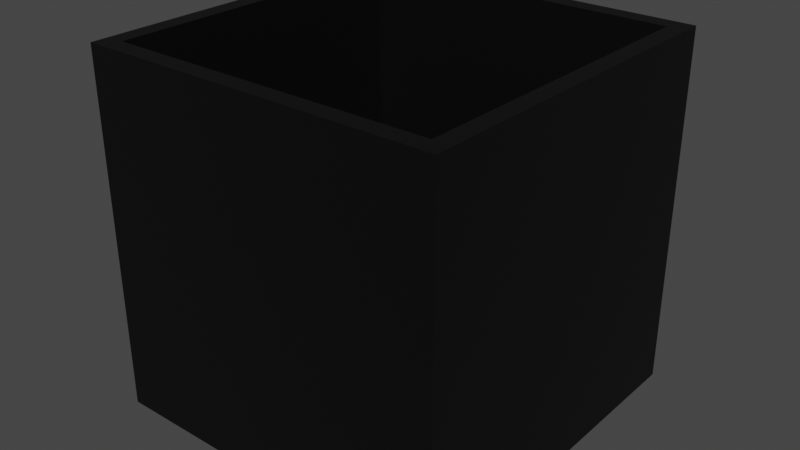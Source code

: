 # Source: Pitfall.blend  (saved by Blender 3.3.6; exported with 4.5.12 LTS)
import bpy
from mathutils import Matrix  # noqa: F401  (used for matrix-valued properties, if any)

bpy.ops.wm.read_factory_settings(use_empty=True)
scene = bpy.context.scene
scene.name = 'Scene'

# ---- collections
col_collection = bpy.data.collections.new('Collection'); scene.collection.children.link(col_collection)

# ---- materials (node trees are filled in below, after node groups)
mat_pf_black = bpy.data.materials.new('PF_Black')
mat_pf_black.use_transparent_shadow = False
mat_pf_spike = bpy.data.materials.new('PF_Spike')
mat_pf_spike.alpha_threshold = 0.0
mat_pf_spike.use_transparent_shadow = False
mat_pf_spike.line_color = (0.0, 0.0, 0.0, 1.0)

# ---- material node trees
mat_pf_black.use_nodes = True; mat_pf_black.node_tree.nodes.clear()
_N = mat_pf_black.node_tree.nodes; _L = mat_pf_black.node_tree.links
n0 = _N.new('ShaderNodeBsdfPrincipled'); n0.name = 'Principled BSDF'; n0.location = (10, 300)
n0.distribution = 'GGX'
n0.subsurface_method = 'RANDOM_WALK_SKIN'
n0.inputs[0].default_value = (0.0, 0.0, 0.0, 1.0)
n0.inputs[3].default_value = 1.45
n0.inputs[27].default_value = (0.0, 0.0, 0.0, 1.0)
n0.inputs[28].default_value = 1.0
n1 = _N.new('ShaderNodeOutputMaterial'); n1.name = 'Material Output'; n1.location = (300, 300)
_L.new(n0.outputs[0], n1.inputs[0])
n1.is_active_output = True
mat_pf_spike.use_nodes = True; mat_pf_spike.node_tree.nodes.clear()
_N = mat_pf_spike.node_tree.nodes; _L = mat_pf_spike.node_tree.links
n0 = _N.new('ShaderNodeOutputMaterial'); n0.name = 'Material Output'; n0.location = (300, 300)
n1 = _N.new('ShaderNodeBsdfPrincipled'); n1.name = 'Principled BSDF'; n1.location = (10, 300)
n1.distribution = 'GGX'
n1.subsurface_method = 'RANDOM_WALK_SKIN'
n1.inputs[0].default_value = (0.3, 0.3, 0.3, 1.0)
n1.inputs[2].default_value = 0.4
n1.inputs[3].default_value = 1.45
n1.inputs[27].default_value = (0.0, 0.0, 0.0, 1.0)
n1.inputs[28].default_value = 1.0
_L.new(n1.outputs[0], n0.inputs[0])
n0.is_active_output = True

# ---- world
world_world = bpy.data.worlds.new('World'); scene.world = world_world
world_world.use_nodes = True; world_world.node_tree.nodes.clear()
_N = world_world.node_tree.nodes; _L = world_world.node_tree.links
n0 = _N.new('ShaderNodeOutputWorld'); n0.name = 'World Output'; n0.location = (300, 300)
n1 = _N.new('ShaderNodeBackground'); n1.name = 'Background'; n1.location = (10, 300)
n1.inputs[0].default_value = (0.05088, 0.05088, 0.05088, 1.0)
_L.new(n1.outputs[0], n0.inputs[0])
n0.is_active_output = True
world_world.color = (0.05088, 0.05088, 0.05088)
world_world.use_sun_shadow = False
world_world.sun_shadow_jitter_overblur = 0.0

# ---- meshes
me_cube_001 = bpy.data.meshes.new('Cube.001')
me_cube_001.from_pydata([(-1.0, -1.0, -1.0), (-0.9, -0.9, 1.0), (-1.0, 1.0, -1.0), (-0.9, 0.9, 1.0), (1.0, -1.0, -1.0), (0.9, -0.9, 1.0), (1.0, 1.0, -1.0), (0.9, 0.9, 1.0), (-1.0, -1.0, 1.0), (-1.0, 1.0, 1.0), (1.0, 1.0, 1.0), (1.0, -1.0, 1.0), (-0.9, -0.9, -0.8999), (-0.9, 0.9, -0.8999), (0.9, 0.9, -0.8999), (0.9, -0.9, -0.8999)], [], [(0, 8, 9, 2), (2, 9, 10, 6), (6, 10, 11, 4), (4, 11, 8, 0), (2, 6, 4, 0), (5, 7, 14, 15), (1, 3, 9, 8), (3, 7, 10, 9), (7, 5, 11, 10), (5, 1, 8, 11), (14, 13, 12, 15), (3, 1, 12, 13), (1, 5, 15, 12), (7, 3, 13, 14)])
_uv = me_cube_001.uv_layers.new(name='UVMap')
_uv.uv.foreach_set('vector', [0.375, 0.0, 0.625, 0.0, 0.625, 0.25, 0.375, 0.25, 0.375, 0.25, 0.625, 0.25, 0.625, 0.5, 0.375, 0.5, 0.375, 0.5, 0.625, 0.5, 0.625, 0.75, 0.375, 0.75, 0.375, 0.75, 0.625, 0.75, 0.625, 1.0, 0.375, 1.0, 0.125, 0.5, 0.375, 0.5, 0.375, 0.75, 0.125, 0.75, 0.6375, 0.7375, 0.6375, 0.5125, 0.6375, 0.5125, 0.6375, 0.7375, 0.8625, 0.7375, 0.8625, 0.5125, 0.875, 0.5, 0.875, 0.75, 0.8625, 0.5125, 0.6375, 0.5125, 0.625, 0.5, 0.875, 0.5, 0.6375, 0.5125, 0.6375, 0.7375, 0.625, 0.75, 0.625, 0.5, 0.6375, 0.7375, 0.8625, 0.7375, 0.875, 0.75, 0.625, 0.75, 0.6375, 0.5125, 0.8625, 0.5125, 0.8625, 0.7375, 0.6375, 0.7375, 0.8625, 0.5125, 0.8625, 0.7375, 0.8625, 0.7375, 0.8625, 0.5125, 0.8625, 0.7375, 0.6375, 0.7375, 0.6375, 0.7375, 0.8625, 0.7375, 0.6375, 0.5125, 0.8625, 0.5125, 0.8625, 0.5125, 0.6375, 0.5125])
me_cube_001.materials.append(mat_pf_black)
me_cube_001.update()
me_cone = bpy.data.meshes.new('Cone')
me_cone.from_pydata([(0.0, 1.0, -1.0), (0.866, -0.5, -1.0), (-0.866, -0.5, -1.0), (0.0, 0.0, 1.0)], [], [(0, 3, 1), (0, 1, 2), (1, 3, 2), (2, 3, 0)])
_uv = me_cone.uv_layers.new(name='UVMap')
_uv.uv.foreach_set('vector', [0.25, 0.49, 0.25, 0.25, 0.4578, 0.13, 0.75, 0.49, 0.9578, 0.13, 0.5422, 0.13, 0.4578, 0.13, 0.25, 0.25, 0.04215, 0.13, 0.04215, 0.13, 0.25, 0.25, 0.25, 0.49])
me_cone.materials.append(mat_pf_spike)
me_cone.update()
me_cone_002 = bpy.data.meshes.new('Cone.002')
me_cone_002.from_pydata([(0.0, 1.0, -1.0), (0.866, -0.5, -1.0), (-0.866, -0.5, -1.0), (0.0, 0.0, 1.0)], [], [(0, 3, 1), (0, 1, 2), (1, 3, 2), (2, 3, 0)])
_uv = me_cone_002.uv_layers.new(name='UVMap')
_uv.uv.foreach_set('vector', [0.25, 0.49, 0.25, 0.25, 0.4578, 0.13, 0.75, 0.49, 0.9578, 0.13, 0.5422, 0.13, 0.4578, 0.13, 0.25, 0.25, 0.04215, 0.13, 0.04215, 0.13, 0.25, 0.25, 0.25, 0.49])
me_cone_002.materials.append(mat_pf_spike)
me_cone_002.update()
me_cone_003 = bpy.data.meshes.new('Cone.003')
me_cone_003.from_pydata([(0.0, 1.0, -1.0), (0.866, -0.5, -1.0), (-0.866, -0.5, -1.0), (0.0, 0.0, 1.0)], [], [(0, 3, 1), (0, 1, 2), (1, 3, 2), (2, 3, 0)])
_uv = me_cone_003.uv_layers.new(name='UVMap')
_uv.uv.foreach_set('vector', [0.25, 0.49, 0.25, 0.25, 0.4578, 0.13, 0.75, 0.49, 0.9578, 0.13, 0.5422, 0.13, 0.4578, 0.13, 0.25, 0.25, 0.04215, 0.13, 0.04215, 0.13, 0.25, 0.25, 0.25, 0.49])
me_cone_003.materials.append(mat_pf_spike)
me_cone_003.update()
me_cone_004 = bpy.data.meshes.new('Cone.004')
me_cone_004.from_pydata([(0.0, 1.0, -1.0), (0.866, -0.5, -1.0), (-0.866, -0.5, -1.0), (0.0, 0.0, 1.0)], [], [(0, 3, 1), (0, 1, 2), (1, 3, 2), (2, 3, 0)])
_uv = me_cone_004.uv_layers.new(name='UVMap')
_uv.uv.foreach_set('vector', [0.25, 0.49, 0.25, 0.25, 0.4578, 0.13, 0.75, 0.49, 0.9578, 0.13, 0.5422, 0.13, 0.4578, 0.13, 0.25, 0.25, 0.04215, 0.13, 0.04215, 0.13, 0.25, 0.25, 0.25, 0.49])
me_cone_004.materials.append(mat_pf_spike)
me_cone_004.update()
me_cone_005 = bpy.data.meshes.new('Cone.005')
me_cone_005.from_pydata([(0.0, 1.0, -1.0), (0.866, -0.5, -1.0), (-0.866, -0.5, -1.0), (0.0, 0.0, 1.0)], [], [(0, 3, 1), (0, 1, 2), (1, 3, 2), (2, 3, 0)])
_uv = me_cone_005.uv_layers.new(name='UVMap')
_uv.uv.foreach_set('vector', [0.25, 0.49, 0.25, 0.25, 0.4578, 0.13, 0.75, 0.49, 0.9578, 0.13, 0.5422, 0.13, 0.4578, 0.13, 0.25, 0.25, 0.04215, 0.13, 0.04215, 0.13, 0.25, 0.25, 0.25, 0.49])
me_cone_005.materials.append(mat_pf_spike)
me_cone_005.update()
me_cone_006 = bpy.data.meshes.new('Cone.006')
me_cone_006.from_pydata([(0.0, 1.0, -1.0), (0.866, -0.5, -1.0), (-0.866, -0.5, -1.0), (0.0, 0.0, 1.0)], [], [(0, 3, 1), (0, 1, 2), (1, 3, 2), (2, 3, 0)])
_uv = me_cone_006.uv_layers.new(name='UVMap')
_uv.uv.foreach_set('vector', [0.25, 0.49, 0.25, 0.25, 0.4578, 0.13, 0.75, 0.49, 0.9578, 0.13, 0.5422, 0.13, 0.4578, 0.13, 0.25, 0.25, 0.04215, 0.13, 0.04215, 0.13, 0.25, 0.25, 0.25, 0.49])
me_cone_006.materials.append(mat_pf_spike)
me_cone_006.update()
me_cone_007 = bpy.data.meshes.new('Cone.007')
me_cone_007.from_pydata([(0.0, 1.0, -1.0), (0.866, -0.5, -1.0), (-0.866, -0.5, -1.0), (0.0, 0.0, 1.0)], [], [(0, 3, 1), (0, 1, 2), (1, 3, 2), (2, 3, 0)])
_uv = me_cone_007.uv_layers.new(name='UVMap')
_uv.uv.foreach_set('vector', [0.25, 0.49, 0.25, 0.25, 0.4578, 0.13, 0.75, 0.49, 0.9578, 0.13, 0.5422, 0.13, 0.4578, 0.13, 0.25, 0.25, 0.04215, 0.13, 0.04215, 0.13, 0.25, 0.25, 0.25, 0.49])
me_cone_007.materials.append(mat_pf_spike)
me_cone_007.update()
me_cone_008 = bpy.data.meshes.new('Cone.008')
me_cone_008.from_pydata([(0.0, 1.0, -1.0), (0.866, -0.5, -1.0), (-0.866, -0.5, -1.0), (0.0, 0.0, 1.0)], [], [(0, 3, 1), (0, 1, 2), (1, 3, 2), (2, 3, 0)])
_uv = me_cone_008.uv_layers.new(name='UVMap')
_uv.uv.foreach_set('vector', [0.25, 0.49, 0.25, 0.25, 0.4578, 0.13, 0.75, 0.49, 0.9578, 0.13, 0.5422, 0.13, 0.4578, 0.13, 0.25, 0.25, 0.04215, 0.13, 0.04215, 0.13, 0.25, 0.25, 0.25, 0.49])
me_cone_008.materials.append(mat_pf_spike)
me_cone_008.update()
me_cone_009 = bpy.data.meshes.new('Cone.009')
me_cone_009.from_pydata([(0.0, 1.0, -1.0), (0.866, -0.5, -1.0), (-0.866, -0.5, -1.0), (0.0, 0.0, 1.0)], [], [(0, 3, 1), (0, 1, 2), (1, 3, 2), (2, 3, 0)])
_uv = me_cone_009.uv_layers.new(name='UVMap')
_uv.uv.foreach_set('vector', [0.25, 0.49, 0.25, 0.25, 0.4578, 0.13, 0.75, 0.49, 0.9578, 0.13, 0.5422, 0.13, 0.4578, 0.13, 0.25, 0.25, 0.04215, 0.13, 0.04215, 0.13, 0.25, 0.25, 0.25, 0.49])
me_cone_009.materials.append(mat_pf_spike)
me_cone_009.update()
me_cone_010 = bpy.data.meshes.new('Cone.010')
me_cone_010.from_pydata([(0.0, 1.0, -1.0), (0.866, -0.5, -1.0), (-0.866, -0.5, -1.0), (0.0, 0.0, 1.0)], [], [(0, 3, 1), (0, 1, 2), (1, 3, 2), (2, 3, 0)])
_uv = me_cone_010.uv_layers.new(name='UVMap')
_uv.uv.foreach_set('vector', [0.25, 0.49, 0.25, 0.25, 0.4578, 0.13, 0.75, 0.49, 0.9578, 0.13, 0.5422, 0.13, 0.4578, 0.13, 0.25, 0.25, 0.04215, 0.13, 0.04215, 0.13, 0.25, 0.25, 0.25, 0.49])
me_cone_010.materials.append(mat_pf_spike)
me_cone_010.update()
me_cone_011 = bpy.data.meshes.new('Cone.011')
me_cone_011.from_pydata([(0.0, 1.0, -1.0), (0.866, -0.5, -1.0), (-0.866, -0.5, -1.0), (0.0, 0.0, 1.0)], [], [(0, 3, 1), (0, 1, 2), (1, 3, 2), (2, 3, 0)])
_uv = me_cone_011.uv_layers.new(name='UVMap')
_uv.uv.foreach_set('vector', [0.25, 0.49, 0.25, 0.25, 0.4578, 0.13, 0.75, 0.49, 0.9578, 0.13, 0.5422, 0.13, 0.4578, 0.13, 0.25, 0.25, 0.04215, 0.13, 0.04215, 0.13, 0.25, 0.25, 0.25, 0.49])
me_cone_011.materials.append(mat_pf_spike)
me_cone_011.update()
me_cone_012 = bpy.data.meshes.new('Cone.012')
me_cone_012.from_pydata([(0.0, 1.0, -1.0), (0.866, -0.5, -1.0), (-0.866, -0.5, -1.0), (0.0, 0.0, 1.0)], [], [(0, 3, 1), (0, 1, 2), (1, 3, 2), (2, 3, 0)])
_uv = me_cone_012.uv_layers.new(name='UVMap')
_uv.uv.foreach_set('vector', [0.25, 0.49, 0.25, 0.25, 0.4578, 0.13, 0.75, 0.49, 0.9578, 0.13, 0.5422, 0.13, 0.4578, 0.13, 0.25, 0.25, 0.04215, 0.13, 0.04215, 0.13, 0.25, 0.25, 0.25, 0.49])
me_cone_012.materials.append(mat_pf_spike)
me_cone_012.update()
me_cone_013 = bpy.data.meshes.new('Cone.013')
me_cone_013.from_pydata([(0.0, 1.0, -1.0), (0.866, -0.5, -1.0), (-0.866, -0.5, -1.0), (0.0, 0.0, 1.0)], [], [(0, 3, 1), (0, 1, 2), (1, 3, 2), (2, 3, 0)])
_uv = me_cone_013.uv_layers.new(name='UVMap')
_uv.uv.foreach_set('vector', [0.25, 0.49, 0.25, 0.25, 0.4578, 0.13, 0.75, 0.49, 0.9578, 0.13, 0.5422, 0.13, 0.4578, 0.13, 0.25, 0.25, 0.04215, 0.13, 0.04215, 0.13, 0.25, 0.25, 0.25, 0.49])
me_cone_013.materials.append(mat_pf_spike)
me_cone_013.update()
me_cone_014 = bpy.data.meshes.new('Cone.014')
me_cone_014.from_pydata([(0.0, 1.0, -1.0), (0.866, -0.5, -1.0), (-0.866, -0.5, -1.0), (0.0, 0.0, 1.0)], [], [(0, 3, 1), (0, 1, 2), (1, 3, 2), (2, 3, 0)])
_uv = me_cone_014.uv_layers.new(name='UVMap')
_uv.uv.foreach_set('vector', [0.25, 0.49, 0.25, 0.25, 0.4578, 0.13, 0.75, 0.49, 0.9578, 0.13, 0.5422, 0.13, 0.4578, 0.13, 0.25, 0.25, 0.04215, 0.13, 0.04215, 0.13, 0.25, 0.25, 0.25, 0.49])
me_cone_014.materials.append(mat_pf_spike)
me_cone_014.update()
me_cone_015 = bpy.data.meshes.new('Cone.015')
me_cone_015.from_pydata([(0.0, 1.0, -1.0), (0.866, -0.5, -1.0), (-0.866, -0.5, -1.0), (0.0, 0.0, 1.0)], [], [(0, 3, 1), (0, 1, 2), (1, 3, 2), (2, 3, 0)])
_uv = me_cone_015.uv_layers.new(name='UVMap')
_uv.uv.foreach_set('vector', [0.25, 0.49, 0.25, 0.25, 0.4578, 0.13, 0.75, 0.49, 0.9578, 0.13, 0.5422, 0.13, 0.4578, 0.13, 0.25, 0.25, 0.04215, 0.13, 0.04215, 0.13, 0.25, 0.25, 0.25, 0.49])
me_cone_015.materials.append(mat_pf_spike)
me_cone_015.update()
me_cone_016 = bpy.data.meshes.new('Cone.016')
me_cone_016.from_pydata([(0.0, 1.0, -1.0), (0.866, -0.5, -1.0), (-0.866, -0.5, -1.0), (0.0, 0.0, 1.0)], [], [(0, 3, 1), (0, 1, 2), (1, 3, 2), (2, 3, 0)])
_uv = me_cone_016.uv_layers.new(name='UVMap')
_uv.uv.foreach_set('vector', [0.25, 0.49, 0.25, 0.25, 0.4578, 0.13, 0.75, 0.49, 0.9578, 0.13, 0.5422, 0.13, 0.4578, 0.13, 0.25, 0.25, 0.04215, 0.13, 0.04215, 0.13, 0.25, 0.25, 0.25, 0.49])
me_cone_016.materials.append(mat_pf_spike)
me_cone_016.update()
me_cone_017 = bpy.data.meshes.new('Cone.017')
me_cone_017.from_pydata([(0.0, 1.0, -1.0), (0.866, -0.5, -1.0), (-0.866, -0.5, -1.0), (0.0, 0.0, 1.0)], [], [(0, 3, 1), (0, 1, 2), (1, 3, 2), (2, 3, 0)])
_uv = me_cone_017.uv_layers.new(name='UVMap')
_uv.uv.foreach_set('vector', [0.25, 0.49, 0.25, 0.25, 0.4578, 0.13, 0.75, 0.49, 0.9578, 0.13, 0.5422, 0.13, 0.4578, 0.13, 0.25, 0.25, 0.04215, 0.13, 0.04215, 0.13, 0.25, 0.25, 0.25, 0.49])
me_cone_017.materials.append(mat_pf_spike)
me_cone_017.update()
me_cone_018 = bpy.data.meshes.new('Cone.018')
me_cone_018.from_pydata([(0.0, 1.0, -1.0), (0.866, -0.5, -1.0), (-0.866, -0.5, -1.0), (0.0, 0.0, 1.0)], [], [(0, 3, 1), (0, 1, 2), (1, 3, 2), (2, 3, 0)])
_uv = me_cone_018.uv_layers.new(name='UVMap')
_uv.uv.foreach_set('vector', [0.25, 0.49, 0.25, 0.25, 0.4578, 0.13, 0.75, 0.49, 0.9578, 0.13, 0.5422, 0.13, 0.4578, 0.13, 0.25, 0.25, 0.04215, 0.13, 0.04215, 0.13, 0.25, 0.25, 0.25, 0.49])
me_cone_018.materials.append(mat_pf_spike)
me_cone_018.update()
me_cone_019 = bpy.data.meshes.new('Cone.019')
me_cone_019.from_pydata([(0.0, 1.0, -1.0), (0.866, -0.5, -1.0), (-0.866, -0.5, -1.0), (0.0, 0.0, 1.0)], [], [(0, 3, 1), (0, 1, 2), (1, 3, 2), (2, 3, 0)])
_uv = me_cone_019.uv_layers.new(name='UVMap')
_uv.uv.foreach_set('vector', [0.25, 0.49, 0.25, 0.25, 0.4578, 0.13, 0.75, 0.49, 0.9578, 0.13, 0.5422, 0.13, 0.4578, 0.13, 0.25, 0.25, 0.04215, 0.13, 0.04215, 0.13, 0.25, 0.25, 0.25, 0.49])
me_cone_019.materials.append(mat_pf_spike)
me_cone_019.update()
me_cone_020 = bpy.data.meshes.new('Cone.020')
me_cone_020.from_pydata([(0.0, 1.0, -1.0), (0.866, -0.5, -1.0), (-0.866, -0.5, -1.0), (0.0, 0.0, 1.0)], [], [(0, 3, 1), (0, 1, 2), (1, 3, 2), (2, 3, 0)])
_uv = me_cone_020.uv_layers.new(name='UVMap')
_uv.uv.foreach_set('vector', [0.25, 0.49, 0.25, 0.25, 0.4578, 0.13, 0.75, 0.49, 0.9578, 0.13, 0.5422, 0.13, 0.4578, 0.13, 0.25, 0.25, 0.04215, 0.13, 0.04215, 0.13, 0.25, 0.25, 0.25, 0.49])
me_cone_020.materials.append(mat_pf_spike)
me_cone_020.update()
me_cone_022 = bpy.data.meshes.new('Cone.022')
me_cone_022.from_pydata([(0.0, 1.0, -1.0), (0.866, -0.5, -1.0), (-0.866, -0.5, -1.0), (0.0, 0.0, 1.0)], [], [(0, 3, 1), (0, 1, 2), (1, 3, 2), (2, 3, 0)])
_uv = me_cone_022.uv_layers.new(name='UVMap')
_uv.uv.foreach_set('vector', [0.25, 0.49, 0.25, 0.25, 0.4578, 0.13, 0.75, 0.49, 0.9578, 0.13, 0.5422, 0.13, 0.4578, 0.13, 0.25, 0.25, 0.04215, 0.13, 0.04215, 0.13, 0.25, 0.25, 0.25, 0.49])
me_cone_022.materials.append(mat_pf_spike)
me_cone_022.update()
me_cone_023 = bpy.data.meshes.new('Cone.023')
me_cone_023.from_pydata([(0.0, 1.0, -1.0), (0.866, -0.5, -1.0), (-0.866, -0.5, -1.0), (0.0, 0.0, 1.0)], [], [(0, 3, 1), (0, 1, 2), (1, 3, 2), (2, 3, 0)])
_uv = me_cone_023.uv_layers.new(name='UVMap')
_uv.uv.foreach_set('vector', [0.25, 0.49, 0.25, 0.25, 0.4578, 0.13, 0.75, 0.49, 0.9578, 0.13, 0.5422, 0.13, 0.4578, 0.13, 0.25, 0.25, 0.04215, 0.13, 0.04215, 0.13, 0.25, 0.25, 0.25, 0.49])
me_cone_023.materials.append(mat_pf_spike)
me_cone_023.update()
me_cone_024 = bpy.data.meshes.new('Cone.024')
me_cone_024.from_pydata([(0.0, 1.0, -1.0), (0.866, -0.5, -1.0), (-0.866, -0.5, -1.0), (0.0, 0.0, 1.0)], [], [(0, 3, 1), (0, 1, 2), (1, 3, 2), (2, 3, 0)])
_uv = me_cone_024.uv_layers.new(name='UVMap')
_uv.uv.foreach_set('vector', [0.25, 0.49, 0.25, 0.25, 0.4578, 0.13, 0.75, 0.49, 0.9578, 0.13, 0.5422, 0.13, 0.4578, 0.13, 0.25, 0.25, 0.04215, 0.13, 0.04215, 0.13, 0.25, 0.25, 0.25, 0.49])
me_cone_024.materials.append(mat_pf_spike)
me_cone_024.update()
me_cone_025 = bpy.data.meshes.new('Cone.025')
me_cone_025.from_pydata([(0.0, 1.0, -1.0), (0.866, -0.5, -1.0), (-0.866, -0.5, -1.0), (0.0, 0.0, 1.0)], [], [(0, 3, 1), (0, 1, 2), (1, 3, 2), (2, 3, 0)])
_uv = me_cone_025.uv_layers.new(name='UVMap')
_uv.uv.foreach_set('vector', [0.25, 0.49, 0.25, 0.25, 0.4578, 0.13, 0.75, 0.49, 0.9578, 0.13, 0.5422, 0.13, 0.4578, 0.13, 0.25, 0.25, 0.04215, 0.13, 0.04215, 0.13, 0.25, 0.25, 0.25, 0.49])
me_cone_025.materials.append(mat_pf_spike)
me_cone_025.update()
me_cone_026 = bpy.data.meshes.new('Cone.026')
me_cone_026.from_pydata([(0.0, 1.0, -1.0), (0.866, -0.5, -1.0), (-0.866, -0.5, -1.0), (0.0, 0.0, 1.0)], [], [(0, 3, 1), (0, 1, 2), (1, 3, 2), (2, 3, 0)])
_uv = me_cone_026.uv_layers.new(name='UVMap')
_uv.uv.foreach_set('vector', [0.25, 0.49, 0.25, 0.25, 0.4578, 0.13, 0.75, 0.49, 0.9578, 0.13, 0.5422, 0.13, 0.4578, 0.13, 0.25, 0.25, 0.04215, 0.13, 0.04215, 0.13, 0.25, 0.25, 0.25, 0.49])
me_cone_026.materials.append(mat_pf_spike)
me_cone_026.update()
me_cone_027 = bpy.data.meshes.new('Cone.027')
me_cone_027.from_pydata([(0.0, 1.0, -1.0), (0.866, -0.5, -1.0), (-0.866, -0.5, -1.0), (0.0, 0.0, 1.0)], [], [(0, 3, 1), (0, 1, 2), (1, 3, 2), (2, 3, 0)])
_uv = me_cone_027.uv_layers.new(name='UVMap')
_uv.uv.foreach_set('vector', [0.25, 0.49, 0.25, 0.25, 0.4578, 0.13, 0.75, 0.49, 0.9578, 0.13, 0.5422, 0.13, 0.4578, 0.13, 0.25, 0.25, 0.04215, 0.13, 0.04215, 0.13, 0.25, 0.25, 0.25, 0.49])
me_cone_027.materials.append(mat_pf_spike)
me_cone_027.update()
me_cone_028 = bpy.data.meshes.new('Cone.028')
me_cone_028.from_pydata([(0.0, 1.0, -1.0), (0.866, -0.5, -1.0), (-0.866, -0.5, -1.0), (0.0, 0.0, 1.0)], [], [(0, 3, 1), (0, 1, 2), (1, 3, 2), (2, 3, 0)])
_uv = me_cone_028.uv_layers.new(name='UVMap')
_uv.uv.foreach_set('vector', [0.25, 0.49, 0.25, 0.25, 0.4578, 0.13, 0.75, 0.49, 0.9578, 0.13, 0.5422, 0.13, 0.4578, 0.13, 0.25, 0.25, 0.04215, 0.13, 0.04215, 0.13, 0.25, 0.25, 0.25, 0.49])
me_cone_028.materials.append(mat_pf_spike)
me_cone_028.update()
me_cone_029 = bpy.data.meshes.new('Cone.029')
me_cone_029.from_pydata([(0.0, 1.0, -1.0), (0.866, -0.5, -1.0), (-0.866, -0.5, -1.0), (0.0, 0.0, 1.0)], [], [(0, 3, 1), (0, 1, 2), (1, 3, 2), (2, 3, 0)])
_uv = me_cone_029.uv_layers.new(name='UVMap')
_uv.uv.foreach_set('vector', [0.25, 0.49, 0.25, 0.25, 0.4578, 0.13, 0.75, 0.49, 0.9578, 0.13, 0.5422, 0.13, 0.4578, 0.13, 0.25, 0.25, 0.04215, 0.13, 0.04215, 0.13, 0.25, 0.25, 0.25, 0.49])
me_cone_029.materials.append(mat_pf_spike)
me_cone_029.update()
me_cone_030 = bpy.data.meshes.new('Cone.030')
me_cone_030.from_pydata([(0.0, 1.0, -1.0), (0.866, -0.5, -1.0), (-0.866, -0.5, -1.0), (0.0, 0.0, 1.0)], [], [(0, 3, 1), (0, 1, 2), (1, 3, 2), (2, 3, 0)])
_uv = me_cone_030.uv_layers.new(name='UVMap')
_uv.uv.foreach_set('vector', [0.25, 0.49, 0.25, 0.25, 0.4578, 0.13, 0.75, 0.49, 0.9578, 0.13, 0.5422, 0.13, 0.4578, 0.13, 0.25, 0.25, 0.04215, 0.13, 0.04215, 0.13, 0.25, 0.25, 0.25, 0.49])
me_cone_030.materials.append(mat_pf_spike)
me_cone_030.update()
me_cone_031 = bpy.data.meshes.new('Cone.031')
me_cone_031.from_pydata([(0.0, 1.0, -1.0), (0.866, -0.5, -1.0), (-0.866, -0.5, -1.0), (0.0, 0.0, 1.0)], [], [(0, 3, 1), (0, 1, 2), (1, 3, 2), (2, 3, 0)])
_uv = me_cone_031.uv_layers.new(name='UVMap')
_uv.uv.foreach_set('vector', [0.25, 0.49, 0.25, 0.25, 0.4578, 0.13, 0.75, 0.49, 0.9578, 0.13, 0.5422, 0.13, 0.4578, 0.13, 0.25, 0.25, 0.04215, 0.13, 0.04215, 0.13, 0.25, 0.25, 0.25, 0.49])
me_cone_031.materials.append(mat_pf_spike)
me_cone_031.update()
me_cone_032 = bpy.data.meshes.new('Cone.032')
me_cone_032.from_pydata([(0.0, 1.0, -1.0), (0.866, -0.5, -1.0), (-0.866, -0.5, -1.0), (0.0, 0.0, 1.0)], [], [(0, 3, 1), (0, 1, 2), (1, 3, 2), (2, 3, 0)])
_uv = me_cone_032.uv_layers.new(name='UVMap')
_uv.uv.foreach_set('vector', [0.25, 0.49, 0.25, 0.25, 0.4578, 0.13, 0.75, 0.49, 0.9578, 0.13, 0.5422, 0.13, 0.4578, 0.13, 0.25, 0.25, 0.04215, 0.13, 0.04215, 0.13, 0.25, 0.25, 0.25, 0.49])
me_cone_032.materials.append(mat_pf_spike)
me_cone_032.update()
me_cone_033 = bpy.data.meshes.new('Cone.033')
me_cone_033.from_pydata([(0.0, 1.0, -1.0), (0.866, -0.5, -1.0), (-0.866, -0.5, -1.0), (0.0, 0.0, 1.0)], [], [(0, 3, 1), (0, 1, 2), (1, 3, 2), (2, 3, 0)])
_uv = me_cone_033.uv_layers.new(name='UVMap')
_uv.uv.foreach_set('vector', [0.25, 0.49, 0.25, 0.25, 0.4578, 0.13, 0.75, 0.49, 0.9578, 0.13, 0.5422, 0.13, 0.4578, 0.13, 0.25, 0.25, 0.04215, 0.13, 0.04215, 0.13, 0.25, 0.25, 0.25, 0.49])
me_cone_033.materials.append(mat_pf_spike)
me_cone_033.update()
me_cone_034 = bpy.data.meshes.new('Cone.034')
me_cone_034.from_pydata([(0.0, 1.0, -1.0), (0.866, -0.5, -1.0), (-0.866, -0.5, -1.0), (0.0, 0.0, 1.0)], [], [(0, 3, 1), (0, 1, 2), (1, 3, 2), (2, 3, 0)])
_uv = me_cone_034.uv_layers.new(name='UVMap')
_uv.uv.foreach_set('vector', [0.25, 0.49, 0.25, 0.25, 0.4578, 0.13, 0.75, 0.49, 0.9578, 0.13, 0.5422, 0.13, 0.4578, 0.13, 0.25, 0.25, 0.04215, 0.13, 0.04215, 0.13, 0.25, 0.25, 0.25, 0.49])
me_cone_034.materials.append(mat_pf_spike)
me_cone_034.update()
me_cone_035 = bpy.data.meshes.new('Cone.035')
me_cone_035.from_pydata([(0.0, 1.0, -1.0), (0.866, -0.5, -1.0), (-0.866, -0.5, -1.0), (0.0, 0.0, 1.0)], [], [(0, 3, 1), (0, 1, 2), (1, 3, 2), (2, 3, 0)])
_uv = me_cone_035.uv_layers.new(name='UVMap')
_uv.uv.foreach_set('vector', [0.25, 0.49, 0.25, 0.25, 0.4578, 0.13, 0.75, 0.49, 0.9578, 0.13, 0.5422, 0.13, 0.4578, 0.13, 0.25, 0.25, 0.04215, 0.13, 0.04215, 0.13, 0.25, 0.25, 0.25, 0.49])
me_cone_035.materials.append(mat_pf_spike)
me_cone_035.update()
me_cone_036 = bpy.data.meshes.new('Cone.036')
me_cone_036.from_pydata([(0.0, 1.0, -1.0), (0.866, -0.5, -1.0), (-0.866, -0.5, -1.0), (0.0, 0.0, 1.0)], [], [(0, 3, 1), (0, 1, 2), (1, 3, 2), (2, 3, 0)])
_uv = me_cone_036.uv_layers.new(name='UVMap')
_uv.uv.foreach_set('vector', [0.25, 0.49, 0.25, 0.25, 0.4578, 0.13, 0.75, 0.49, 0.9578, 0.13, 0.5422, 0.13, 0.4578, 0.13, 0.25, 0.25, 0.04215, 0.13, 0.04215, 0.13, 0.25, 0.25, 0.25, 0.49])
me_cone_036.materials.append(mat_pf_spike)
me_cone_036.update()
me_cone_037 = bpy.data.meshes.new('Cone.037')
me_cone_037.from_pydata([(0.0, 1.0, -1.0), (0.866, -0.5, -1.0), (-0.866, -0.5, -1.0), (0.0, 0.0, 1.0)], [], [(0, 3, 1), (0, 1, 2), (1, 3, 2), (2, 3, 0)])
_uv = me_cone_037.uv_layers.new(name='UVMap')
_uv.uv.foreach_set('vector', [0.25, 0.49, 0.25, 0.25, 0.4578, 0.13, 0.75, 0.49, 0.9578, 0.13, 0.5422, 0.13, 0.4578, 0.13, 0.25, 0.25, 0.04215, 0.13, 0.04215, 0.13, 0.25, 0.25, 0.25, 0.49])
me_cone_037.materials.append(mat_pf_spike)
me_cone_037.update()
me_cone_038 = bpy.data.meshes.new('Cone.038')
me_cone_038.from_pydata([(0.0, 1.0, -1.0), (0.866, -0.5, -1.0), (-0.866, -0.5, -1.0), (0.0, 0.0, 1.0)], [], [(0, 3, 1), (0, 1, 2), (1, 3, 2), (2, 3, 0)])
_uv = me_cone_038.uv_layers.new(name='UVMap')
_uv.uv.foreach_set('vector', [0.25, 0.49, 0.25, 0.25, 0.4578, 0.13, 0.75, 0.49, 0.9578, 0.13, 0.5422, 0.13, 0.4578, 0.13, 0.25, 0.25, 0.04215, 0.13, 0.04215, 0.13, 0.25, 0.25, 0.25, 0.49])
me_cone_038.materials.append(mat_pf_spike)
me_cone_038.update()
me_cone_039 = bpy.data.meshes.new('Cone.039')
me_cone_039.from_pydata([(0.0, 1.0, -1.0), (0.866, -0.5, -1.0), (-0.866, -0.5, -1.0), (0.0, 0.0, 1.0)], [], [(0, 3, 1), (0, 1, 2), (1, 3, 2), (2, 3, 0)])
_uv = me_cone_039.uv_layers.new(name='UVMap')
_uv.uv.foreach_set('vector', [0.25, 0.49, 0.25, 0.25, 0.4578, 0.13, 0.75, 0.49, 0.9578, 0.13, 0.5422, 0.13, 0.4578, 0.13, 0.25, 0.25, 0.04215, 0.13, 0.04215, 0.13, 0.25, 0.25, 0.25, 0.49])
me_cone_039.materials.append(mat_pf_spike)
me_cone_039.update()
me_cone_040 = bpy.data.meshes.new('Cone.040')
me_cone_040.from_pydata([(0.0, 1.0, -1.0), (0.866, -0.5, -1.0), (-0.866, -0.5, -1.0), (0.0, 0.0, 1.0)], [], [(0, 3, 1), (0, 1, 2), (1, 3, 2), (2, 3, 0)])
_uv = me_cone_040.uv_layers.new(name='UVMap')
_uv.uv.foreach_set('vector', [0.25, 0.49, 0.25, 0.25, 0.4578, 0.13, 0.75, 0.49, 0.9578, 0.13, 0.5422, 0.13, 0.4578, 0.13, 0.25, 0.25, 0.04215, 0.13, 0.04215, 0.13, 0.25, 0.25, 0.25, 0.49])
me_cone_040.materials.append(mat_pf_spike)
me_cone_040.update()
me_cone_041 = bpy.data.meshes.new('Cone.041')
me_cone_041.from_pydata([(0.0, 1.0, -1.0), (0.866, -0.5, -1.0), (-0.866, -0.5, -1.0), (0.0, 0.0, 1.0)], [], [(0, 3, 1), (0, 1, 2), (1, 3, 2), (2, 3, 0)])
_uv = me_cone_041.uv_layers.new(name='UVMap')
_uv.uv.foreach_set('vector', [0.25, 0.49, 0.25, 0.25, 0.4578, 0.13, 0.75, 0.49, 0.9578, 0.13, 0.5422, 0.13, 0.4578, 0.13, 0.25, 0.25, 0.04215, 0.13, 0.04215, 0.13, 0.25, 0.25, 0.25, 0.49])
me_cone_041.materials.append(mat_pf_spike)
me_cone_041.update()
me_cone_042 = bpy.data.meshes.new('Cone.042')
me_cone_042.from_pydata([(0.0, 1.0, -1.0), (0.866, -0.5, -1.0), (-0.866, -0.5, -1.0), (0.0, 0.0, 1.0)], [], [(0, 3, 1), (0, 1, 2), (1, 3, 2), (2, 3, 0)])
_uv = me_cone_042.uv_layers.new(name='UVMap')
_uv.uv.foreach_set('vector', [0.25, 0.49, 0.25, 0.25, 0.4578, 0.13, 0.75, 0.49, 0.9578, 0.13, 0.5422, 0.13, 0.4578, 0.13, 0.25, 0.25, 0.04215, 0.13, 0.04215, 0.13, 0.25, 0.25, 0.25, 0.49])
me_cone_042.materials.append(mat_pf_spike)
me_cone_042.update()
me_cone_043 = bpy.data.meshes.new('Cone.043')
me_cone_043.from_pydata([(0.0, 1.0, -1.0), (0.866, -0.5, -1.0), (-0.866, -0.5, -1.0), (0.0, 0.0, 1.0)], [], [(0, 3, 1), (0, 1, 2), (1, 3, 2), (2, 3, 0)])
_uv = me_cone_043.uv_layers.new(name='UVMap')
_uv.uv.foreach_set('vector', [0.25, 0.49, 0.25, 0.25, 0.4578, 0.13, 0.75, 0.49, 0.9578, 0.13, 0.5422, 0.13, 0.4578, 0.13, 0.25, 0.25, 0.04215, 0.13, 0.04215, 0.13, 0.25, 0.25, 0.25, 0.49])
me_cone_043.materials.append(mat_pf_spike)
me_cone_043.update()
me_cone_044 = bpy.data.meshes.new('Cone.044')
me_cone_044.from_pydata([(0.0, 1.0, -1.0), (0.866, -0.5, -1.0), (-0.866, -0.5, -1.0), (0.0, 0.0, 1.0)], [], [(0, 3, 1), (0, 1, 2), (1, 3, 2), (2, 3, 0)])
_uv = me_cone_044.uv_layers.new(name='UVMap')
_uv.uv.foreach_set('vector', [0.25, 0.49, 0.25, 0.25, 0.4578, 0.13, 0.75, 0.49, 0.9578, 0.13, 0.5422, 0.13, 0.4578, 0.13, 0.25, 0.25, 0.04215, 0.13, 0.04215, 0.13, 0.25, 0.25, 0.25, 0.49])
me_cone_044.materials.append(mat_pf_spike)
me_cone_044.update()
me_cone_045 = bpy.data.meshes.new('Cone.045')
me_cone_045.from_pydata([(0.0, 1.0, -1.0), (0.866, -0.5, -1.0), (-0.866, -0.5, -1.0), (0.0, 0.0, 1.0)], [], [(0, 3, 1), (0, 1, 2), (1, 3, 2), (2, 3, 0)])
_uv = me_cone_045.uv_layers.new(name='UVMap')
_uv.uv.foreach_set('vector', [0.25, 0.49, 0.25, 0.25, 0.4578, 0.13, 0.75, 0.49, 0.9578, 0.13, 0.5422, 0.13, 0.4578, 0.13, 0.25, 0.25, 0.04215, 0.13, 0.04215, 0.13, 0.25, 0.25, 0.25, 0.49])
me_cone_045.materials.append(mat_pf_spike)
me_cone_045.update()
me_cone_046 = bpy.data.meshes.new('Cone.046')
me_cone_046.from_pydata([(0.0, 1.0, -1.0), (0.866, -0.5, -1.0), (-0.866, -0.5, -1.0), (0.0, 0.0, 1.0)], [], [(0, 3, 1), (0, 1, 2), (1, 3, 2), (2, 3, 0)])
_uv = me_cone_046.uv_layers.new(name='UVMap')
_uv.uv.foreach_set('vector', [0.25, 0.49, 0.25, 0.25, 0.4578, 0.13, 0.75, 0.49, 0.9578, 0.13, 0.5422, 0.13, 0.4578, 0.13, 0.25, 0.25, 0.04215, 0.13, 0.04215, 0.13, 0.25, 0.25, 0.25, 0.49])
me_cone_046.materials.append(mat_pf_spike)
me_cone_046.update()
me_cone_047 = bpy.data.meshes.new('Cone.047')
me_cone_047.from_pydata([(0.0, 1.0, -1.0), (0.866, -0.5, -1.0), (-0.866, -0.5, -1.0), (0.0, 0.0, 1.0)], [], [(0, 3, 1), (0, 1, 2), (1, 3, 2), (2, 3, 0)])
_uv = me_cone_047.uv_layers.new(name='UVMap')
_uv.uv.foreach_set('vector', [0.25, 0.49, 0.25, 0.25, 0.4578, 0.13, 0.75, 0.49, 0.9578, 0.13, 0.5422, 0.13, 0.4578, 0.13, 0.25, 0.25, 0.04215, 0.13, 0.04215, 0.13, 0.25, 0.25, 0.25, 0.49])
me_cone_047.materials.append(mat_pf_spike)
me_cone_047.update()
me_cone_048 = bpy.data.meshes.new('Cone.048')
me_cone_048.from_pydata([(0.0, 1.0, -1.0), (0.866, -0.5, -1.0), (-0.866, -0.5, -1.0), (0.0, 0.0, 1.0)], [], [(0, 3, 1), (0, 1, 2), (1, 3, 2), (2, 3, 0)])
_uv = me_cone_048.uv_layers.new(name='UVMap')
_uv.uv.foreach_set('vector', [0.25, 0.49, 0.25, 0.25, 0.4578, 0.13, 0.75, 0.49, 0.9578, 0.13, 0.5422, 0.13, 0.4578, 0.13, 0.25, 0.25, 0.04215, 0.13, 0.04215, 0.13, 0.25, 0.25, 0.25, 0.49])
me_cone_048.materials.append(mat_pf_spike)
me_cone_048.update()

# ---- objects
ob_pit = bpy.data.objects.new('Pit', me_cube_001)
ob_cone = bpy.data.objects.new('Cone', me_cone)
ob_cone_001 = bpy.data.objects.new('Cone.001', me_cone_002)
ob_cone_002 = bpy.data.objects.new('Cone.002', me_cone_003)
ob_cone_003 = bpy.data.objects.new('Cone.003', me_cone_004)
ob_cone_004 = bpy.data.objects.new('Cone.004', me_cone_005)
ob_cone_005 = bpy.data.objects.new('Cone.005', me_cone_006)
ob_cone_006 = bpy.data.objects.new('Cone.006', me_cone_007)
ob_cone_007 = bpy.data.objects.new('Cone.007', me_cone_008)
ob_cone_008 = bpy.data.objects.new('Cone.008', me_cone_009)
ob_cone_009 = bpy.data.objects.new('Cone.009', me_cone_010)
ob_cone_010 = bpy.data.objects.new('Cone.010', me_cone_011)
ob_cone_011 = bpy.data.objects.new('Cone.011', me_cone_012)
ob_cone_012 = bpy.data.objects.new('Cone.012', me_cone_013)
ob_cone_013 = bpy.data.objects.new('Cone.013', me_cone_014)
ob_cone_014 = bpy.data.objects.new('Cone.014', me_cone_015)
ob_cone_015 = bpy.data.objects.new('Cone.015', me_cone_016)
ob_cone_016 = bpy.data.objects.new('Cone.016', me_cone_017)
ob_cone_017 = bpy.data.objects.new('Cone.017', me_cone_018)
ob_cone_018 = bpy.data.objects.new('Cone.018', me_cone_019)
ob_cone_019 = bpy.data.objects.new('Cone.019', me_cone_020)
ob_cone_021 = bpy.data.objects.new('Cone.021', me_cone_022)
ob_cone_022 = bpy.data.objects.new('Cone.022', me_cone_023)
ob_cone_023 = bpy.data.objects.new('Cone.023', me_cone_024)
ob_cone_024 = bpy.data.objects.new('Cone.024', me_cone_025)
ob_cone_025 = bpy.data.objects.new('Cone.025', me_cone_026)
ob_cone_026 = bpy.data.objects.new('Cone.026', me_cone_027)
ob_cone_027 = bpy.data.objects.new('Cone.027', me_cone_028)
ob_cone_028 = bpy.data.objects.new('Cone.028', me_cone_029)
ob_cone_029 = bpy.data.objects.new('Cone.029', me_cone_030)
ob_cone_030 = bpy.data.objects.new('Cone.030', me_cone_031)
ob_cone_031 = bpy.data.objects.new('Cone.031', me_cone_032)
ob_cone_032 = bpy.data.objects.new('Cone.032', me_cone_033)
ob_cone_033 = bpy.data.objects.new('Cone.033', me_cone_034)
ob_cone_034 = bpy.data.objects.new('Cone.034', me_cone_035)
ob_cone_035 = bpy.data.objects.new('Cone.035', me_cone_036)
ob_cone_036 = bpy.data.objects.new('Cone.036', me_cone_037)
ob_cone_037 = bpy.data.objects.new('Cone.037', me_cone_038)
ob_cone_038 = bpy.data.objects.new('Cone.038', me_cone_039)
ob_cone_039 = bpy.data.objects.new('Cone.039', me_cone_040)
ob_cone_040 = bpy.data.objects.new('Cone.040', me_cone_041)
ob_cone_041 = bpy.data.objects.new('Cone.041', me_cone_042)
ob_cone_042 = bpy.data.objects.new('Cone.042', me_cone_043)
ob_cone_043 = bpy.data.objects.new('Cone.043', me_cone_044)
ob_cone_044 = bpy.data.objects.new('Cone.044', me_cone_045)
ob_cone_045 = bpy.data.objects.new('Cone.045', me_cone_046)
ob_cone_046 = bpy.data.objects.new('Cone.046', me_cone_047)
ob_cone_047 = bpy.data.objects.new('Cone.047', me_cone_048)

# ---- transforms, parenting, visibility, modifiers, constraints
ob_pit.location = (0.0, 0.0, 0.0)
ob_pit.scale = (5.0, 5.0, 5.0)
ob_cone.location = (0.0, 0.0, -3.5)
ob_cone_001.location = (1.688, 1.174, -3.5)
ob_cone_002.location = (-0.9066, 2.175, -3.5)
ob_cone_003.location = (-1.973, -0.5899, -3.5)
ob_cone_004.location = (1.028, -2.666, -3.5)
ob_cone_005.location = (2.235, -0.9749, -3.5)
ob_cone_006.location = (3.596, 3.437, -3.5)
ob_cone_007.location = (0.4851, 2.794, -3.5)
ob_cone_008.location = (-2.881, 2.501, -3.5)
ob_cone_009.location = (-2.63, 0.8766, -3.5)
ob_cone_010.location = (-3.6, -1.546, -3.5)
ob_cone_011.location = (-1.319, -2.001, -3.5)
ob_cone_012.location = (0.06328, -1.093, -3.5)
ob_cone_013.location = (2.219, -2.264, -3.5)
ob_cone_014.location = (1.183, -0.06276, -3.5)
ob_cone_015.location = (0.3696, 1.498, -3.5)
ob_cone_016.location = (-0.7916, 3.629, -3.5)
ob_cone_017.location = (-2.273, 3.555, -3.5)
ob_cone_018.location = (-3.584, -0.1635, -3.5)
ob_cone_019.location = (2.526, 0.5305, -3.5)
ob_cone_021.location = (-1.212, 0.5488, -3.5)
ob_cone_022.location = (-0.1843, -2.072, -3.5)
ob_cone_023.location = (-3.103, -3.808, -3.5)
ob_cone_024.location = (-1.872, -2.695, -3.5)
ob_cone_025.location = (-1.253, -3.568, -3.5)
ob_cone_026.location = (-0.1286, -3.114, -3.5)
ob_cone_027.location = (1.136, -3.776, -3.5)
ob_cone_028.location = (2.359, -3.501, -3.5)
ob_cone_029.location = (3.472, -3.287, -3.5)
ob_cone_030.location = (3.465, -1.687, -3.5)
ob_cone_031.location = (3.415, -0.335, -3.5)
ob_cone_032.location = (3.734, 1.091, -3.5)
ob_cone_033.location = (2.712, 1.833, -3.5)
ob_cone_034.location = (1.129, -1.446, -3.5)
ob_cone_035.location = (-1.836, 2.478, -3.5)
ob_cone_036.location = (3.551, 2.28, -3.5)
ob_cone_037.location = (1.542, 2.374, -3.5)
ob_cone_038.location = (-1.85, 1.428, -3.5)
ob_cone_039.location = (-3.602, 3.881, -3.5)
ob_cone_040.location = (-3.606, 1.194, -3.5)
ob_cone_041.location = (-2.603, -1.689, -3.5)
ob_cone_042.location = (0.8509, 3.47, -3.5)
ob_cone_043.location = (-0.518, 1.026, -3.5)
ob_cone_044.location = (-0.9526, -0.6319, -3.5)
ob_cone_045.location = (2.175, 3.583, -3.5)
ob_cone_046.location = (-3.514, -2.743, -3.5)
ob_cone_047.location = (-3.804, 2.434, -3.5)

# ---- collection membership
col_collection.objects.link(ob_pit)
col_collection.objects.link(ob_cone)
col_collection.objects.link(ob_cone_001)
col_collection.objects.link(ob_cone_002)
col_collection.objects.link(ob_cone_003)
col_collection.objects.link(ob_cone_004)
col_collection.objects.link(ob_cone_005)
col_collection.objects.link(ob_cone_006)
col_collection.objects.link(ob_cone_007)
col_collection.objects.link(ob_cone_008)
col_collection.objects.link(ob_cone_009)
col_collection.objects.link(ob_cone_010)
col_collection.objects.link(ob_cone_011)
col_collection.objects.link(ob_cone_012)
col_collection.objects.link(ob_cone_013)
col_collection.objects.link(ob_cone_014)
col_collection.objects.link(ob_cone_015)
col_collection.objects.link(ob_cone_016)
col_collection.objects.link(ob_cone_017)
col_collection.objects.link(ob_cone_018)
col_collection.objects.link(ob_cone_019)
col_collection.objects.link(ob_cone_021)
col_collection.objects.link(ob_cone_022)
col_collection.objects.link(ob_cone_023)
col_collection.objects.link(ob_cone_024)
col_collection.objects.link(ob_cone_025)
col_collection.objects.link(ob_cone_026)
col_collection.objects.link(ob_cone_027)
col_collection.objects.link(ob_cone_028)
col_collection.objects.link(ob_cone_029)
col_collection.objects.link(ob_cone_030)
col_collection.objects.link(ob_cone_031)
col_collection.objects.link(ob_cone_032)
col_collection.objects.link(ob_cone_033)
col_collection.objects.link(ob_cone_034)
col_collection.objects.link(ob_cone_035)
col_collection.objects.link(ob_cone_036)
col_collection.objects.link(ob_cone_037)
col_collection.objects.link(ob_cone_038)
col_collection.objects.link(ob_cone_039)
col_collection.objects.link(ob_cone_040)
col_collection.objects.link(ob_cone_041)
col_collection.objects.link(ob_cone_042)
col_collection.objects.link(ob_cone_043)
col_collection.objects.link(ob_cone_044)
col_collection.objects.link(ob_cone_045)
col_collection.objects.link(ob_cone_046)
col_collection.objects.link(ob_cone_047)

# ---- scene / render settings (as saved in the file)
scene.frame_start = 1; scene.frame_end = 250; scene.frame_set(1)
scene.render.engine = 'BLENDER_EEVEE_NEXT'
scene.cycles.sampling_pattern = 'TABULATED_SOBOL'
scene.cycles.use_light_tree = False
scene.view_settings.view_transform = 'Filmic'
bpy.context.view_layer.update()

# ---- added for rendering (the .blend has no active camera and no usable light): camera, sun
cam_auto = bpy.data.cameras.new('AutoCamera')
cam_auto.lens = 50.0
cam_auto.sensor_width = 36.0
cam_auto.clip_end = 1000.0
ob_auto_camera = bpy.data.objects.new('AutoCamera', cam_auto)
scene.collection.objects.link(ob_auto_camera)
ob_auto_camera.location = (16.0254, -19.2304, 12.8203)
ob_auto_camera.rotation_euler = (1.09748, -7.21219e-08, 0.694738)
scene.camera = ob_auto_camera
light_auto_sun = bpy.data.lights.new('AutoSun', 'SUN')
light_auto_sun.energy = 3.0
light_auto_sun.angle = 0.0523599
ob_auto_sun = bpy.data.objects.new('AutoSun', light_auto_sun)
scene.collection.objects.link(ob_auto_sun)
ob_auto_sun.rotation_euler = (0.872665, 0.174533, 0.523599)
bpy.context.view_layer.update()
